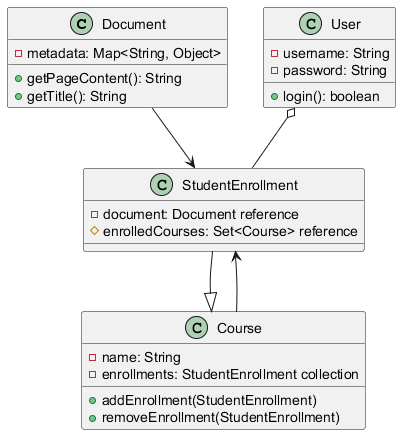

The diagram above was rendered by PlantUML. Its source (embedded in the PNG):
@startuml
class Document {
    - metadata: Map<String, Object>
    + getPageContent(): String
    + getTitle(): String
}

class StudentEnrollment {
    - document: Document reference
    # enrolledCourses: Set<Course> reference
}

class Course {
    - name: String
    - enrollments: StudentEnrollment collection
    + addEnrollment(StudentEnrollment)
    + removeEnrollment(StudentEnrollment)
}

class User {
    - username: String
    - password: String
    + login(): boolean
}

Document --> StudentEnrollment
StudentEnrollment --|> Course
Course --> StudentEnrollment
User o-- StudentEnrollment

@enduml